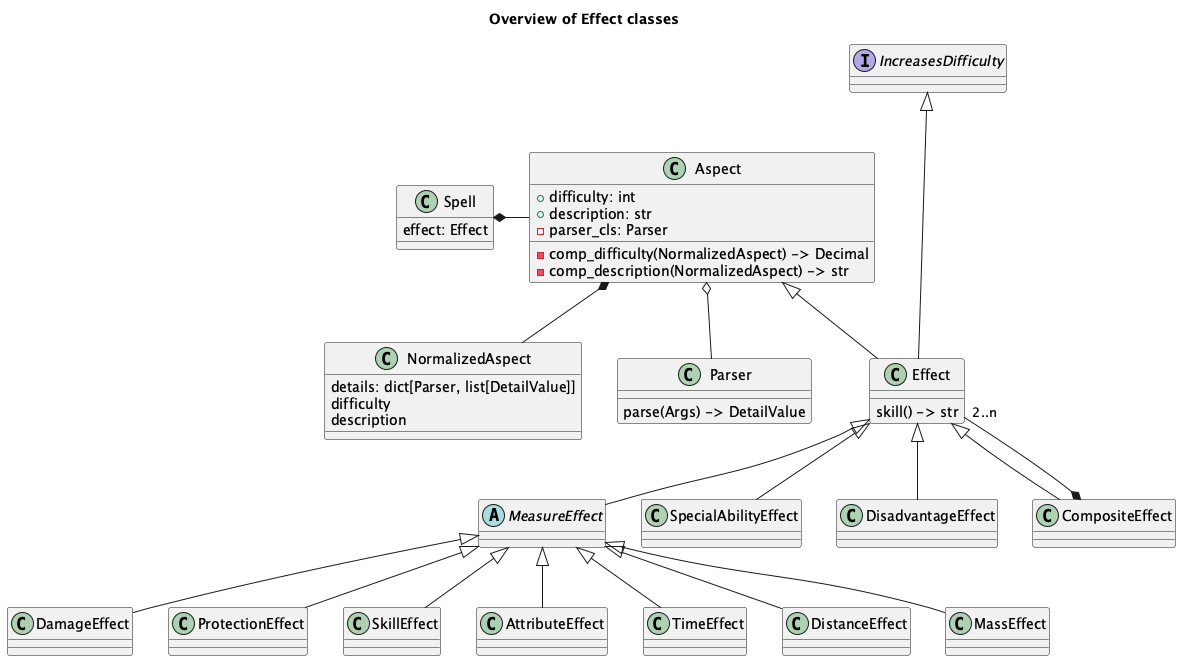

The diagram above was rendered by PlantUML. Its source (embedded in the PNG):
@startuml
'https://plantuml.com/class-diagram
'v3 of spell definitions

title Overview of Effect classes

interface IncreasesDifficulty

class Spell {
    effect: Effect
}

class Aspect {
    + difficulty: int
    + description: str
    - parser_cls: Parser
    - comp_difficulty(NormalizedAspect) -> Decimal
    - comp_description(NormalizedAspect) -> str
}

Spell *- Aspect

class NormalizedAspect {
    details: dict[Parser, list[DetailValue]]
    difficulty
    description
}

Aspect *-- NormalizedAspect

class Parser {
    parse(Args) -> DetailValue
}

Aspect o-- Parser

class Effect {
    skill() -> str
}
IncreasesDifficulty <|--- Effect
Aspect <|-- Effect

abstract class MeasureEffect
Effect <|-- MeasureEffect

class DamageEffect
MeasureEffect <|-- DamageEffect

class ProtectionEffect
MeasureEffect <|-- ProtectionEffect

class SkillEffect
MeasureEffect <|-- SkillEffect

class AttributeEffect
MeasureEffect <|-- AttributeEffect

class SpecialAbilityEffect
Effect <|-- SpecialAbilityEffect

class DisadvantageEffect
Effect <|-- DisadvantageEffect

class TimeEffect
MeasureEffect <|-- TimeEffect

class DistanceEffect
MeasureEffect <|-- DistanceEffect

class MassEffect
MeasureEffect <|-- MassEffect

/'class VolumeEffect
MeasureEffect <|-- VolumeEffect
VolumeUnit <|--- VolumeEffect'/

class CompositeEffect
Effect <|-- CompositeEffect
CompositeEffect *-- "2..n" Effect

@enduml